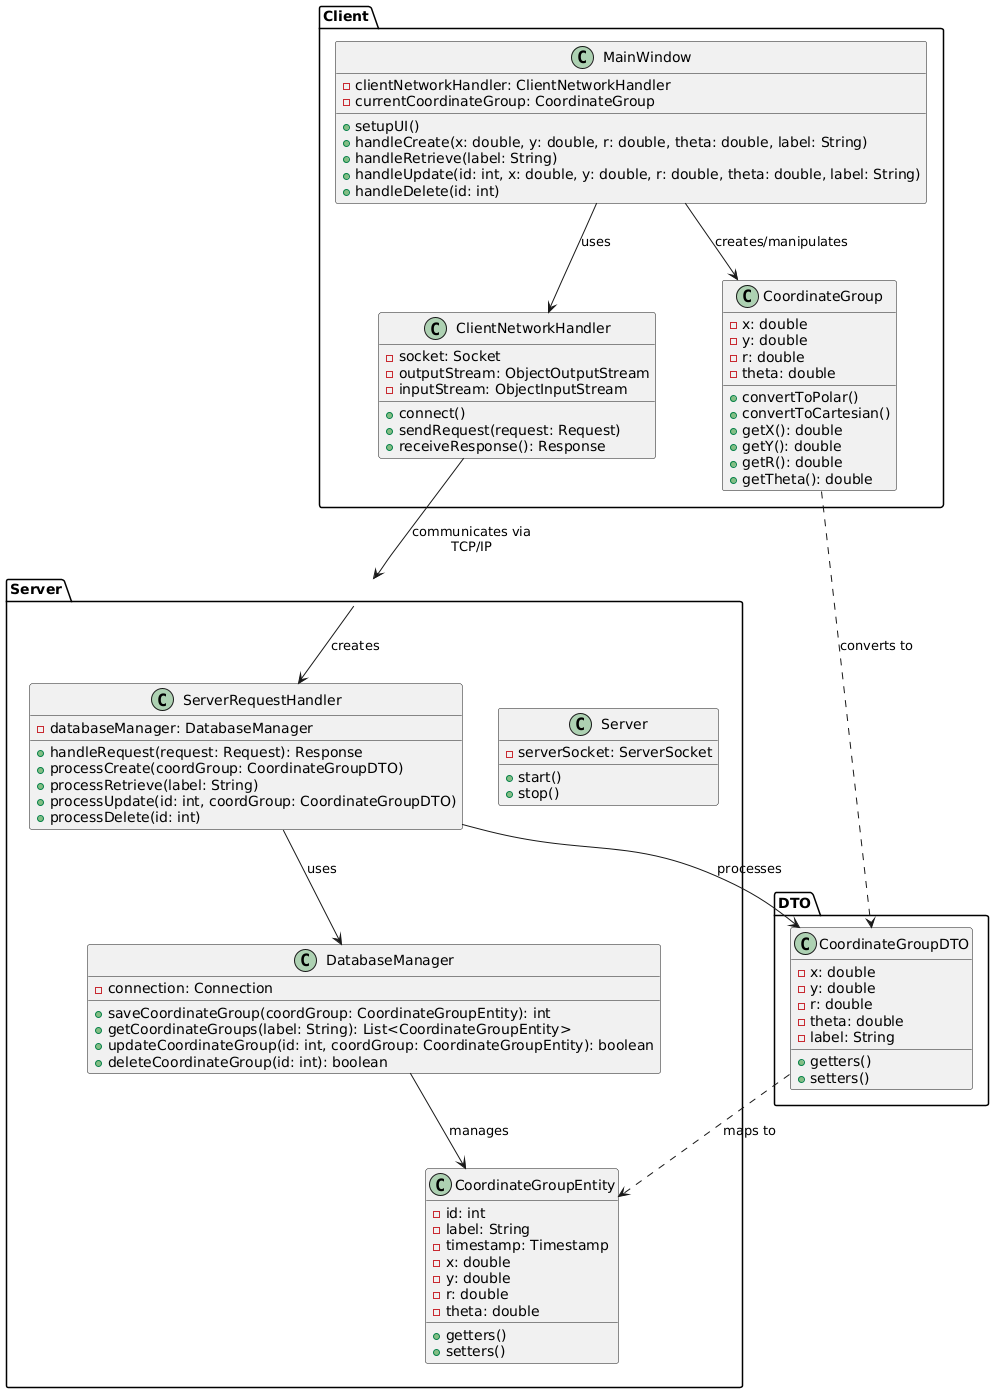

The diagram above was rendered by PlantUML. Its source (embedded in the PNG):
@startuml

package "Client" {
    class MainWindow {
        - clientNetworkHandler: ClientNetworkHandler
        - currentCoordinateGroup: CoordinateGroup
        + setupUI()
        + handleCreate(x: double, y: double, r: double, theta: double, label: String)
        + handleRetrieve(label: String)
        + handleUpdate(id: int, x: double, y: double, r: double, theta: double, label: String)
        + handleDelete(id: int)
    }

    class ClientNetworkHandler {
        - socket: Socket
        - outputStream: ObjectOutputStream
        - inputStream: ObjectInputStream
        + connect()
        + sendRequest(request: Request)
        + receiveResponse(): Response
    }

    class CoordinateGroup {
        - x: double
        - y: double
        - r: double
        - theta: double
        + convertToPolar()
        + convertToCartesian()
        + getX(): double
        + getY(): double
        + getR(): double
        + getTheta(): double
    }
}

package "Server" {
    class Server {
        - serverSocket: ServerSocket
        + start()
        + stop()
    }

    class ServerRequestHandler {
        - databaseManager: DatabaseManager
        + handleRequest(request: Request): Response
        + processCreate(coordGroup: CoordinateGroupDTO)
        + processRetrieve(label: String)
        + processUpdate(id: int, coordGroup: CoordinateGroupDTO)
        + processDelete(id: int)
    }

    class DatabaseManager {
        - connection: Connection
        + saveCoordinateGroup(coordGroup: CoordinateGroupEntity): int
        + getCoordinateGroups(label: String): List<CoordinateGroupEntity>
        + updateCoordinateGroup(id: int, coordGroup: CoordinateGroupEntity): boolean
        + deleteCoordinateGroup(id: int): boolean
    }

    class CoordinateGroupEntity {
        - id: int
        - label: String
        - timestamp: Timestamp
        - x: double
        - y: double
        - r: double
        - theta: double
        + getters()
        + setters()
    }
}

package "DTO" {
    class CoordinateGroupDTO {
        - x: double
        - y: double
        - r: double
        - theta: double
        - label: String
        + getters()
        + setters()
    }
}

MainWindow --> ClientNetworkHandler : uses
MainWindow --> CoordinateGroup : creates/manipulates
ClientNetworkHandler --> Server : communicates via\nTCP/IP
Server --> ServerRequestHandler : creates
ServerRequestHandler --> DatabaseManager : uses
DatabaseManager --> CoordinateGroupEntity : manages
CoordinateGroup ..> CoordinateGroupDTO : converts to
ServerRequestHandler --> CoordinateGroupDTO : processes
CoordinateGroupDTO ..> CoordinateGroupEntity : maps to

@enduml